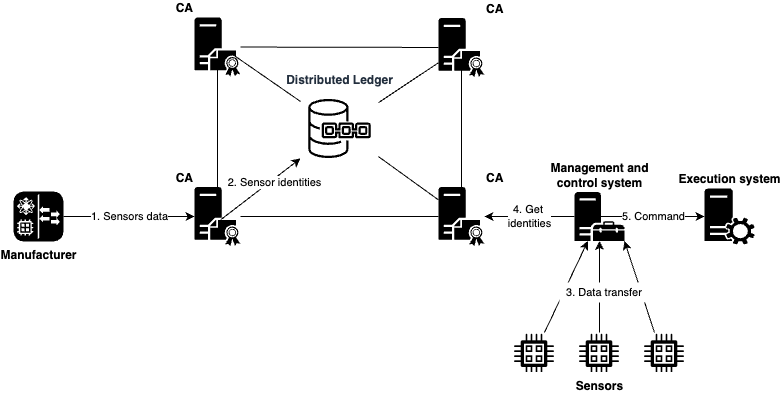

The diagram above was exported from draw.io. Its source (the exported page's mxGraphModel, read from the mxfile embedded in the PNG):
<mxGraphModel dx="483" dy="754" grid="1" gridSize="10" guides="1" tooltips="1" connect="1" arrows="1" fold="1" page="1" pageScale="1" pageWidth="850" pageHeight="1100" math="0" shadow="0">
  <root>
    <mxCell id="0" />
    <mxCell id="1" parent="0" />
    <mxCell id="3MMm5k0OSozCn2VhDv56-1" value="&lt;b&gt;Distributed Ledger&lt;/b&gt;" style="outlineConnect=0;fontColor=#232F3E;gradientColor=#4D72F3;gradientDirection=north;fillColor=none;strokeColor=#000000;dashed=0;verticalLabelPosition=top;verticalAlign=bottom;align=center;html=1;fontSize=12;fontStyle=0;aspect=fixed;shape=mxgraph.aws4.resourceIcon;resIcon=mxgraph.aws4.quantum_ledger_database;labelPosition=center;" parent="1" vertex="1">
      <mxGeometry x="346" y="237" width="78" height="78" as="geometry" />
    </mxCell>
    <mxCell id="3MMm5k0OSozCn2VhDv56-2" value="&lt;b&gt;CA&lt;/b&gt;" style="pointerEvents=1;shadow=0;dashed=0;html=1;strokeColor=none;fillColor=#000000;labelPosition=left;verticalLabelPosition=top;verticalAlign=bottom;outlineConnect=0;align=right;shape=mxgraph.office.servers.certificate_authority;" parent="1" vertex="1">
      <mxGeometry x="240" y="334.5" width="46" height="59" as="geometry" />
    </mxCell>
    <mxCell id="3MMm5k0OSozCn2VhDv56-3" value="&lt;b&gt;CA&lt;/b&gt;" style="pointerEvents=1;shadow=0;dashed=0;html=1;strokeColor=none;fillColor=#000000;labelPosition=left;verticalLabelPosition=top;verticalAlign=bottom;outlineConnect=0;align=right;shape=mxgraph.office.servers.certificate_authority;" parent="1" vertex="1">
      <mxGeometry x="240" y="165" width="46" height="59" as="geometry" />
    </mxCell>
    <mxCell id="3MMm5k0OSozCn2VhDv56-4" value="&lt;b&gt;CA&lt;/b&gt;" style="pointerEvents=1;shadow=0;dashed=0;html=1;strokeColor=none;fillColor=#000000;labelPosition=right;verticalLabelPosition=top;verticalAlign=bottom;outlineConnect=0;align=left;shape=mxgraph.office.servers.certificate_authority;" parent="1" vertex="1">
      <mxGeometry x="484" y="165.5" width="46" height="59" as="geometry" />
    </mxCell>
    <mxCell id="3MMm5k0OSozCn2VhDv56-5" value="&lt;b&gt;CA&lt;/b&gt;" style="pointerEvents=1;shadow=0;dashed=0;html=1;strokeColor=none;fillColor=#000000;labelPosition=right;verticalLabelPosition=top;verticalAlign=bottom;outlineConnect=0;align=left;shape=mxgraph.office.servers.certificate_authority;" parent="1" vertex="1">
      <mxGeometry x="484" y="334.5" width="46" height="59" as="geometry" />
    </mxCell>
    <mxCell id="3MMm5k0OSozCn2VhDv56-6" value="" style="endArrow=none;html=1;" parent="1" source="3MMm5k0OSozCn2VhDv56-2" edge="1">
      <mxGeometry width="50" height="50" relative="1" as="geometry">
        <mxPoint x="262.9999999999999" y="326.5" as="sourcePoint" />
        <mxPoint x="263" y="216" as="targetPoint" />
      </mxGeometry>
    </mxCell>
    <mxCell id="3MMm5k0OSozCn2VhDv56-7" value="" style="endArrow=none;html=1;" parent="1" source="3MMm5k0OSozCn2VhDv56-3" target="3MMm5k0OSozCn2VhDv56-4" edge="1">
      <mxGeometry width="50" height="50" relative="1" as="geometry">
        <mxPoint x="340" y="204" as="sourcePoint" />
        <mxPoint x="390" y="154" as="targetPoint" />
      </mxGeometry>
    </mxCell>
    <mxCell id="3MMm5k0OSozCn2VhDv56-8" value="" style="endArrow=none;html=1;" parent="1" source="3MMm5k0OSozCn2VhDv56-5" edge="1">
      <mxGeometry width="50" height="50" relative="1" as="geometry">
        <mxPoint x="506.9999999999998" y="326.5" as="sourcePoint" />
        <mxPoint x="506.9999999999998" y="216.5" as="targetPoint" />
      </mxGeometry>
    </mxCell>
    <mxCell id="3MMm5k0OSozCn2VhDv56-9" value="" style="endArrow=none;html=1;" parent="1" source="3MMm5k0OSozCn2VhDv56-2" target="3MMm5k0OSozCn2VhDv56-5" edge="1">
      <mxGeometry width="50" height="50" relative="1" as="geometry">
        <mxPoint x="390" y="494" as="sourcePoint" />
        <mxPoint x="440" y="444" as="targetPoint" />
      </mxGeometry>
    </mxCell>
    <mxCell id="3MMm5k0OSozCn2VhDv56-10" value="" style="endArrow=none;html=1;" parent="1" source="3MMm5k0OSozCn2VhDv56-1" target="3MMm5k0OSozCn2VhDv56-4" edge="1">
      <mxGeometry width="50" height="50" relative="1" as="geometry">
        <mxPoint x="400" y="204" as="sourcePoint" />
        <mxPoint x="450" y="154" as="targetPoint" />
      </mxGeometry>
    </mxCell>
    <mxCell id="3MMm5k0OSozCn2VhDv56-11" value="" style="endArrow=none;html=1;" parent="1" target="3MMm5k0OSozCn2VhDv56-1" edge="1">
      <mxGeometry width="50" height="50" relative="1" as="geometry">
        <mxPoint x="278" y="201.86475409836066" as="sourcePoint" />
        <mxPoint x="338" y="241.94672131147547" as="targetPoint" />
      </mxGeometry>
    </mxCell>
    <mxCell id="3MMm5k0OSozCn2VhDv56-12" value="" style="endArrow=none;html=1;" parent="1" source="3MMm5k0OSozCn2VhDv56-1" target="3MMm5k0OSozCn2VhDv56-5" edge="1">
      <mxGeometry width="50" height="50" relative="1" as="geometry">
        <mxPoint x="360" y="544" as="sourcePoint" />
        <mxPoint x="410" y="494" as="targetPoint" />
      </mxGeometry>
    </mxCell>
    <mxCell id="3MMm5k0OSozCn2VhDv56-13" value="2. Sensor identities" style="endArrow=classic;html=1;fontFamily=Helvetica;fontSize=11;fontColor=#000000;align=center;strokeColor=#000000;" parent="1" target="3MMm5k0OSozCn2VhDv56-1" edge="1">
      <mxGeometry x="0.3008" y="-3" width="50" height="50" relative="1" as="geometry">
        <mxPoint x="266" y="367.4098360655738" as="sourcePoint" />
        <mxPoint x="326" y="324.13114754098365" as="targetPoint" />
        <mxPoint as="offset" />
      </mxGeometry>
    </mxCell>
    <mxCell id="3MMm5k0OSozCn2VhDv56-14" value="1. Sensors data" style="endArrow=classic;html=1;fontFamily=Helvetica;fontSize=11;fontColor=#000000;align=center;strokeColor=#000000;" parent="1" source="3MMm5k0OSozCn2VhDv56-15" target="3MMm5k0OSozCn2VhDv56-2" edge="1">
      <mxGeometry width="50" height="50" relative="1" as="geometry">
        <mxPoint x="150" y="359" as="sourcePoint" />
        <mxPoint x="245" y="359" as="targetPoint" />
      </mxGeometry>
    </mxCell>
    <mxCell id="3MMm5k0OSozCn2VhDv56-15" value="&lt;b&gt;Manufacturer&lt;/b&gt;" style="verticalLabelPosition=bottom;html=1;fillColor=#000000;verticalAlign=top;align=center;points=[[0.06,0.06,0],[0.94,0.06,0],[0.94,0.94,0],[0.06,0.94,0],[0.25,0,0],[0.5,0,0],[0.75,0,0],[1,0.25,0],[1,0.5,0],[1,0.75,0],[0.75,1,0],[0.5,1,0],[0.25,1,0],[0,0.75,0],[0,0.5,0],[0,0.25,0]];pointerEvents=1;shape=mxgraph.cisco_safe.architecture.nexus_fabric_switch;" parent="1" vertex="1">
      <mxGeometry x="59" y="339" width="50" height="50" as="geometry" />
    </mxCell>
    <mxCell id="3MMm5k0OSozCn2VhDv56-16" value="&lt;b&gt;Execution system&lt;/b&gt;" style="shadow=0;dashed=0;html=1;labelPosition=center;verticalLabelPosition=top;verticalAlign=bottom;align=center;strokeColor=none;shape=mxgraph.mscae.system_center.roles;fillColor=#000000;strokeColor=none;" parent="1" vertex="1">
      <mxGeometry x="750" y="336" width="50" height="56" as="geometry" />
    </mxCell>
    <mxCell id="3MMm5k0OSozCn2VhDv56-17" value="&lt;b&gt;Management and &lt;br&gt;control system&lt;/b&gt;" style="shadow=0;dashed=0;html=1;labelPosition=center;verticalLabelPosition=top;verticalAlign=bottom;align=center;strokeColor=none;shape=mxgraph.mscae.system_center.management_point;fillColor=#000000;strokeColor=none;" parent="1" vertex="1">
      <mxGeometry x="620" y="339.5" width="50" height="49" as="geometry" />
    </mxCell>
    <mxCell id="3MMm5k0OSozCn2VhDv56-18" value="5. Command" style="endArrow=classic;html=1;entryX=0;entryY=0.5;entryDx=0;entryDy=0;entryPerimeter=0;exitX=0.53;exitY=0.5;exitDx=0;exitDy=0;exitPerimeter=0;" parent="1" source="3MMm5k0OSozCn2VhDv56-17" target="3MMm5k0OSozCn2VhDv56-16" edge="1">
      <mxGeometry width="50" height="50" relative="1" as="geometry">
        <mxPoint x="600" y="460" as="sourcePoint" />
        <mxPoint x="650" y="410" as="targetPoint" />
      </mxGeometry>
    </mxCell>
    <mxCell id="3MMm5k0OSozCn2VhDv56-19" value="4. Get&amp;nbsp;&lt;br&gt;identities&lt;br&gt;" style="endArrow=classic;html=1;exitX=0;exitY=0.5;exitDx=0;exitDy=0;exitPerimeter=0;" parent="1" source="3MMm5k0OSozCn2VhDv56-17" target="3MMm5k0OSozCn2VhDv56-5" edge="1">
      <mxGeometry width="50" height="50" relative="1" as="geometry">
        <mxPoint x="550" y="460" as="sourcePoint" />
        <mxPoint x="600" y="410" as="targetPoint" />
      </mxGeometry>
    </mxCell>
    <mxCell id="3MMm5k0OSozCn2VhDv56-20" value="" style="shape=image;html=1;verticalAlign=top;verticalLabelPosition=bottom;labelBackgroundColor=#ffffff;imageAspect=0;aspect=fixed;image=https://cdn2.iconfinder.com/data/icons/electronics-17/24/electronics-01-128.png;fillColor=#000000;" parent="1" vertex="1">
      <mxGeometry x="560" y="480" width="40" height="40" as="geometry" />
    </mxCell>
    <mxCell id="3MMm5k0OSozCn2VhDv56-21" value="&lt;b&gt;Sensors&lt;/b&gt;" style="shape=image;html=1;verticalAlign=top;verticalLabelPosition=bottom;labelBackgroundColor=#ffffff;imageAspect=0;aspect=fixed;image=https://cdn2.iconfinder.com/data/icons/electronics-17/24/electronics-01-128.png;fillColor=#000000;" parent="1" vertex="1">
      <mxGeometry x="625" y="480" width="40" height="40" as="geometry" />
    </mxCell>
    <mxCell id="3MMm5k0OSozCn2VhDv56-22" value="" style="shape=image;html=1;verticalAlign=top;verticalLabelPosition=bottom;labelBackgroundColor=#ffffff;imageAspect=0;aspect=fixed;image=https://cdn2.iconfinder.com/data/icons/electronics-17/24/electronics-01-128.png;fillColor=#000000;" parent="1" vertex="1">
      <mxGeometry x="690" y="480" width="40" height="40" as="geometry" />
    </mxCell>
    <mxCell id="3MMm5k0OSozCn2VhDv56-23" value="" style="endArrow=classic;html=1;exitX=0.75;exitY=0;exitDx=0;exitDy=0;" parent="1" source="3MMm5k0OSozCn2VhDv56-20" target="3MMm5k0OSozCn2VhDv56-17" edge="1">
      <mxGeometry width="50" height="50" relative="1" as="geometry">
        <mxPoint x="490" y="510" as="sourcePoint" />
        <mxPoint x="540" y="460" as="targetPoint" />
      </mxGeometry>
    </mxCell>
    <mxCell id="3MMm5k0OSozCn2VhDv56-24" value="" style="endArrow=classic;html=1;entryX=0.5;entryY=1;entryDx=0;entryDy=0;entryPerimeter=0;exitX=0.5;exitY=0;exitDx=0;exitDy=0;" parent="1" source="3MMm5k0OSozCn2VhDv56-21" target="3MMm5k0OSozCn2VhDv56-17" edge="1">
      <mxGeometry width="50" height="50" relative="1" as="geometry">
        <mxPoint x="670" y="480" as="sourcePoint" />
        <mxPoint x="720" y="430" as="targetPoint" />
      </mxGeometry>
    </mxCell>
    <mxCell id="3MMm5k0OSozCn2VhDv56-25" value="" style="endArrow=classic;html=1;exitX=0.25;exitY=0;exitDx=0;exitDy=0;entryX=1;entryY=1;entryDx=0;entryDy=0;entryPerimeter=0;" parent="1" source="3MMm5k0OSozCn2VhDv56-22" target="3MMm5k0OSozCn2VhDv56-17" edge="1">
      <mxGeometry width="50" height="50" relative="1" as="geometry">
        <mxPoint x="690" y="460" as="sourcePoint" />
        <mxPoint x="740" y="410" as="targetPoint" />
      </mxGeometry>
    </mxCell>
    <mxCell id="3MMm5k0OSozCn2VhDv56-26" value="3. Data transfer" style="text;html=1;strokeColor=none;fillColor=#ffffff;align=center;verticalAlign=middle;whiteSpace=wrap;rounded=0;fontSize=11;" parent="1" vertex="1">
      <mxGeometry x="605" y="430" width="90" height="20" as="geometry" />
    </mxCell>
  </root>
</mxGraphModel>